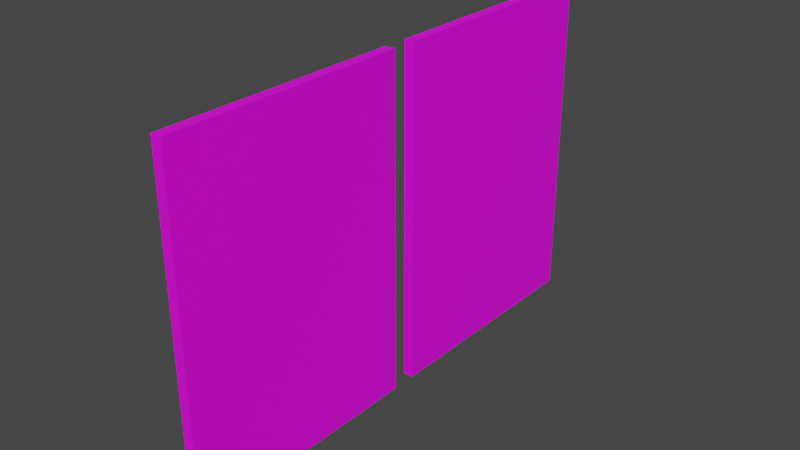 # Source: Cuadros_LOBBy.blend  (saved by Blender 3.6.11; exported with 4.5.12 LTS)
import bpy
from mathutils import Matrix  # noqa: F401  (used for matrix-valued properties, if any)

bpy.ops.wm.read_factory_settings(use_empty=True)
scene = bpy.context.scene
scene.name = 'Scene'

# ---- collections
col_collection = bpy.data.collections.new('Collection'); scene.collection.children.link(col_collection)

# ---- images (referenced by path relative to the original .blend; pixels are not part of the script)
import os
ASSET_DIR = os.environ.get("B2B_ASSET_DIR", "")  # directory of the original .blend (textures are referenced by path, not embedded)
HERE = os.path.dirname(os.path.abspath(__file__))  # packed textures are extracted next to this script under _unpacked/

def load_image(name, relpath, width, height, colorspace="sRGB"):
    """Load a texture the original file referenced (path relative to the .blend, or extracted next to this script)."""
    p = next((c for c in (os.path.join(HERE, relpath), os.path.join(ASSET_DIR, relpath)) if relpath and os.path.exists(c)), "")
    if p:
        img = bpy.data.images.load(p, check_existing=True)
        img.name = name
    else:  # same state as the original file: an image datablock whose file is absent (Cycles renders it pink)
        img = bpy.data.images.new(name, width, height)
        img.source = "FILE"
        img.filepath = "//" + (relpath or name)
    img.colorspace_settings.name = colorspace
    return img
img_cuadro_lobby_1_png = load_image('CUADRO-LOBBY-1.png', 'CUADRO-LOBBY-1.png', 1024, 1024, 'sRGB')
img_cuadro_lobby_2_png = load_image('CUADRO-LOBBY-2.png', 'CUADRO-LOBBY-2.png', 1024, 1024, 'sRGB')

# ---- materials (node trees are filled in below, after node groups)
mat_cuadro_1 = bpy.data.materials.new('CUADRO 1')
mat_cuadro_1.alpha_threshold = 0.0
mat_cuadro_1.use_transparent_shadow = False
mat_cuadro_1.roughness = 0.5
mat_cuadro_1.line_color = (0.0, 0.0, 0.0, 1.0)
mat_cuadro_2 = bpy.data.materials.new('CUADRO 2')
mat_cuadro_2.use_transparent_shadow = False

# ---- material node trees
mat_cuadro_1.use_nodes = True; mat_cuadro_1.node_tree.nodes.clear()
_N = mat_cuadro_1.node_tree.nodes; _L = mat_cuadro_1.node_tree.links
n0 = _N.new('ShaderNodeOutputMaterial'); n0.name = 'Material Output'; n0.location = (300, 300)
n1 = _N.new('ShaderNodeBsdfPrincipled'); n1.name = 'Principled BSDF'; n1.location = (10, 300)
n1.distribution = 'GGX'
n1.subsurface_method = 'RANDOM_WALK_SKIN'
n1.inputs[3].default_value = 1.45
n1.inputs[27].default_value = (0.0, 0.0, 0.0, 1.0)
n1.inputs[28].default_value = 1.0
n2 = _N.new('ShaderNodeTexImage'); n2.name = 'Image Texture'; n2.location = (-294, 301)
n2.image = img_cuadro_lobby_1_png
_L.new(n1.outputs[0], n0.inputs[0])
_L.new(n2.outputs[0], n1.inputs[0])
n0.is_active_output = True
mat_cuadro_2.use_nodes = True; mat_cuadro_2.node_tree.nodes.clear()
_N = mat_cuadro_2.node_tree.nodes; _L = mat_cuadro_2.node_tree.links
n0 = _N.new('ShaderNodeOutputMaterial'); n0.name = 'Material Output'; n0.location = (808, 238)
n1 = _N.new('ShaderNodeBsdfPrincipled'); n1.name = 'Principled BSDF'; n1.location = (518, 238)
n1.distribution = 'GGX'
n1.subsurface_method = 'RANDOM_WALK_SKIN'
n1.inputs[3].default_value = 1.45
n1.inputs[27].default_value = (0.0, 0.0, 0.0, 1.0)
n1.inputs[28].default_value = 1.0
n2 = _N.new('ShaderNodeTexImage'); n2.name = 'Image Texture'; n2.location = (214, 239)
n2.image = img_cuadro_lobby_2_png
_L.new(n1.outputs[0], n0.inputs[0])
_L.new(n2.outputs[0], n1.inputs[0])
n0.is_active_output = True

# ---- world
world_world = bpy.data.worlds.new('World'); scene.world = world_world
world_world.use_nodes = True; world_world.node_tree.nodes.clear()
_N = world_world.node_tree.nodes; _L = world_world.node_tree.links
n0 = _N.new('ShaderNodeOutputWorld'); n0.name = 'World Output'; n0.location = (300, 300)
n1 = _N.new('ShaderNodeBackground'); n1.name = 'Background'; n1.location = (10, 300)
n1.inputs[0].default_value = (0.05088, 0.05088, 0.05088, 1.0)
_L.new(n1.outputs[0], n0.inputs[0])
n0.is_active_output = True
world_world.color = (0.05088, 0.05088, 0.05088)
world_world.use_sun_shadow = False
world_world.sun_shadow_jitter_overblur = 0.0

# ---- meshes
me_cube_001 = bpy.data.meshes.new('Cube.001')
me_cube_001.from_pydata([(-0.003523, -1.198, 0.8949), (-0.003523, -1.198, 2.473), (0.04373, -1.198, 0.8949), (0.04373, -1.198, 2.473), (-0.003523, -0.05702, 0.8949), (-0.003523, -0.05702, 2.473), (0.04373, -0.05702, 0.8949), (0.04373, -0.05702, 2.473)], [], [(0, 2, 3, 1), (2, 6, 7, 3), (6, 4, 5, 7), (4, 0, 1, 5), (2, 0, 4, 6), (7, 5, 1, 3)])
_uv = me_cube_001.uv_layers.new(name='UVMap')
_uv.uv.foreach_set('vector', [0.9409, 0.0001522, 0.9603, 0.0001522, 0.9603, 0.6501, 0.9409, 0.6501, 0.0001521, 0.0001522, 0.4702, 0.0001522, 0.4702, 0.6501, 0.0001521, 0.6501, 0.9606, 0.0001522, 0.9801, 0.0001522, 0.9801, 0.6501, 0.9606, 0.6501, 0.4705, 0.0001522, 0.9406, 0.0001522, 0.9406, 0.6501, 0.4705, 0.6501, 0.9998, 0.4702, 0.9804, 0.4702, 0.9804, 0.0001522, 0.9998, 0.0001522, 0.9804, 0.4705, 0.9998, 0.4705, 0.9998, 0.9406, 0.9804, 0.9406])
me_cube_001.materials.append(mat_cuadro_1)
me_cube_001.update()
me_cube_002 = bpy.data.meshes.new('Cube.002')
me_cube_002.from_pydata([(-0.003523, 0.05702, 0.8949), (-0.003523, 0.05702, 2.473), (0.04373, 0.05702, 0.8949), (0.04373, 0.05702, 2.473), (-0.003523, 1.198, 0.8949), (-0.003523, 1.198, 2.473), (0.04373, 1.198, 0.8949), (0.04373, 1.198, 2.473)], [], [(0, 2, 3, 1), (2, 6, 7, 3), (6, 4, 5, 7), (4, 0, 1, 5), (2, 0, 4, 6), (7, 5, 1, 3)])
_uv = me_cube_002.uv_layers.new(name='UVMap')
_uv.uv.foreach_set('vector', [0.9606, 0.0001522, 0.9801, 0.0001522, 0.9801, 0.6501, 0.9606, 0.6501, 0.0001522, 0.0001522, 0.4702, 0.0001522, 0.4702, 0.6501, 0.0001522, 0.6501, 0.9409, 0.0001522, 0.9603, 0.0001522, 0.9603, 0.6501, 0.9409, 0.6501, 0.4705, 0.0001522, 0.9406, 0.0001522, 0.9406, 0.6501, 0.4705, 0.6501, 0.9998, 0.4702, 0.9804, 0.4702, 0.9804, 0.0001522, 0.9998, 0.0001522, 0.9804, 0.4705, 0.9998, 0.4705, 0.9998, 0.9406, 0.9804, 0.9406])
me_cube_002.materials.append(mat_cuadro_2)
me_cube_002.update()

# ---- objects
ob_cube = bpy.data.objects.new('Cube', me_cube_001)
ob_cube_001 = bpy.data.objects.new('Cube.001', me_cube_002)

# ---- transforms, parenting, visibility, modifiers, constraints
ob_cube.location = (0.0, 0.0, 0.0)
ob_cube_001.location = (0.0, 0.0, 0.0)

# ---- collection membership
col_collection.objects.link(ob_cube)
col_collection.objects.link(ob_cube_001)

# ---- scene / render settings (as saved in the file)
scene.frame_start = 1; scene.frame_end = 250; scene.frame_set(1)
scene.render.engine = 'BLENDER_EEVEE_NEXT'
scene.cycles.sampling_pattern = 'TABULATED_SOBOL'
scene.view_settings.view_transform = 'Filmic'
bpy.context.view_layer.update()

# ---- added for rendering (the .blend has no active camera and no usable light): camera, sun
cam_auto = bpy.data.cameras.new('AutoCamera')
cam_auto.lens = 50.0
cam_auto.sensor_width = 36.0
cam_auto.clip_end = 1000.0
ob_auto_camera = bpy.data.objects.new('AutoCamera', cam_auto)
scene.collection.objects.link(ob_auto_camera)
ob_auto_camera.location = (2.67574, -3.18676, 3.80858)
ob_auto_camera.rotation_euler = (1.09748, -7.21219e-08, 0.694738)
scene.camera = ob_auto_camera
light_auto_sun = bpy.data.lights.new('AutoSun', 'SUN')
light_auto_sun.energy = 3.0
light_auto_sun.angle = 0.0523599
ob_auto_sun = bpy.data.objects.new('AutoSun', light_auto_sun)
scene.collection.objects.link(ob_auto_sun)
ob_auto_sun.rotation_euler = (0.872665, 0.174533, 0.523599)
bpy.context.view_layer.update()
